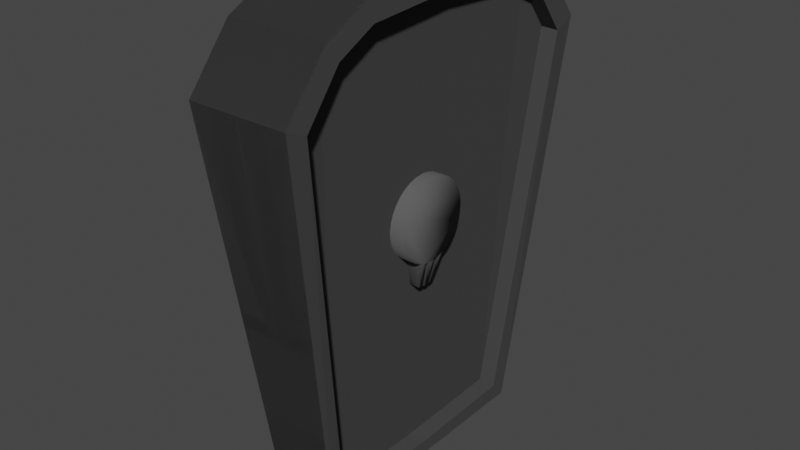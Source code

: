 # Source: tombstone.blend  (saved by Blender 2.83.19; exported with 4.5.12 LTS)
import bpy
from mathutils import Matrix  # noqa: F401  (used for matrix-valued properties, if any)

bpy.ops.wm.read_factory_settings(use_empty=True)
scene = bpy.context.scene
scene.name = 'Scene'

# ---- collections
col_collection = bpy.data.collections.new('Collection'); scene.collection.children.link(col_collection)

# ---- materials (node trees are filled in below, after node groups)
mat_material = bpy.data.materials.new('Material')
mat_material.alpha_threshold = 0.0
mat_material.use_transparent_shadow = False
mat_material.diffuse_color = (0.06372, 0.06372, 0.06372, 1.0)
mat_material.line_color = (0.0, 0.0, 0.0, 1.0)
mat_material_001 = bpy.data.materials.new('Material.001')
mat_material_001.use_transparent_shadow = False
mat_material_001.diffuse_color = (0.09462, 0.09462, 0.09462, 1.0)

# ---- material node trees
mat_material.use_nodes = True; mat_material.node_tree.nodes.clear()
_N = mat_material.node_tree.nodes; _L = mat_material.node_tree.links
n0 = _N.new('ShaderNodeOutputMaterial'); n0.name = 'Material Output'; n0.location = (300, 300)
n1 = _N.new('ShaderNodeBsdfPrincipled'); n1.name = 'Principled BSDF'; n1.location = (10, 300)
n1.distribution = 'GGX'
n1.subsurface_method = 'BURLEY'
n1.inputs[0].default_value = (0.06301, 0.06301, 0.06301, 1.0)
n1.inputs[2].default_value = 1.0
n1.inputs[3].default_value = 1.45
n1.inputs[13].default_value = 0.0
n1.inputs[27].default_value = (0.0, 0.0, 0.0, 1.0)
n1.inputs[28].default_value = 1.0
_L.new(n1.outputs[0], n0.inputs[0])
n0.is_active_output = True
mat_material_001.use_nodes = True; mat_material_001.node_tree.nodes.clear()
_N = mat_material_001.node_tree.nodes; _L = mat_material_001.node_tree.links
n0 = _N.new('ShaderNodeBsdfPrincipled'); n0.name = 'Principled BSDF'; n0.location = (10, 300)
n0.distribution = 'GGX'
n0.subsurface_method = 'BURLEY'
n0.inputs[0].default_value = (0.09531, 0.09531, 0.09531, 1.0)
n0.inputs[2].default_value = 1.0
n0.inputs[3].default_value = 1.45
n0.inputs[13].default_value = 0.2
n0.inputs[27].default_value = (0.0, 0.0, 0.0, 1.0)
n0.inputs[28].default_value = 1.0
n1 = _N.new('ShaderNodeOutputMaterial'); n1.name = 'Material Output'; n1.location = (300, 300)
_L.new(n0.outputs[0], n1.inputs[0])
n1.is_active_output = True

# ---- world
world_world = bpy.data.worlds.new('World'); scene.world = world_world
world_world.use_nodes = True; world_world.node_tree.nodes.clear()
_N = world_world.node_tree.nodes; _L = world_world.node_tree.links
n0 = _N.new('ShaderNodeOutputWorld'); n0.name = 'World Output'; n0.location = (300, 300)
n1 = _N.new('ShaderNodeBackground'); n1.name = 'Background'; n1.location = (10, 300)
n1.inputs[0].default_value = (0.05088, 0.05088, 0.05088, 1.0)
_L.new(n1.outputs[0], n0.inputs[0])
n0.is_active_output = True
world_world.color = (0.05088, 0.05088, 0.05088)
world_world.use_sun_shadow = False
world_world.sun_shadow_jitter_overblur = 0.0

# ---- meshes
me_cube = bpy.data.meshes.new('Cube')
me_cube.from_pydata([(0.2443, -0.8879, 1.934), (0.1519, -0.6234, 0.008171), (-0.2425, -0.8879, 1.934), (-0.1501, -0.6234, 0.008171), (-0.2425, 0.0, 2.316), (-0.2425, -0.677, 2.194), (-0.2425, -0.453, 2.308), (0.2443, 0.0, 2.316), (0.2443, -0.677, 2.194), (0.2443, -0.453, 2.308), (-0.1501, 0.0, 0.008171), (0.1519, 0.0, 0.008171), (-0.1501, 0.0, 0.0749), (-0.1501, -0.5522, 0.08825), (-0.2425, -0.7855, 1.89), (-0.2425, -0.6148, 2.109), (-0.2425, -0.4307, 2.202), (-0.2425, 0.0, 2.231), (-0.06615, 0.0, 0.07856), (-0.06615, -0.5531, 0.09191), (-0.1585, -0.7864, 1.893), (-0.1585, -0.6157, 2.113), (-0.1585, -0.4316, 2.205), (-0.1585, 0.0, 2.235)], [], [(1, 0, 2, 3), (10, 11, 1, 3), (2, 0, 8, 5), (5, 8, 9, 6), (4, 6, 9, 7), (4, 17, 16, 6), (16, 15, 5, 6), (15, 14, 2, 5), (14, 13, 3, 2), (13, 12, 10, 3), (13, 14, 20, 19), (22, 23, 18, 19, 20, 21), (15, 16, 22, 21), (12, 13, 19, 18), (14, 15, 21, 20), (16, 17, 23, 22)])
_uv = me_cube.uv_layers.new(name='UVMap')
_uv.uv.foreach_set('vector', [0.375, 0.75, 0.625, 0.75, 0.625, 1.0, 0.375, 1.0, 0.125, 0.625, 0.375, 0.625, 0.375, 0.75, 0.125, 0.75, 0.625, 1.0, 0.625, 0.75, 0.0, 0.0, 0.0, 0.0, 0.0, 0.0, 0.0, 0.0, 0.0, 0.0, 0.0, 0.0, 0.0, 0.0, 0.0, 0.0, 0.0, 0.0, 0.0, 0.0, 0.0, 0.0, 0.0, 0.0, 0.0, 0.0, 0.0, 0.0, 0.0, 0.0, 0.0, 0.0, 0.0, 0.0, 0.0, 0.0, 0.0, 0.0, 0.0, 0.0, 0.625, 1.0, 0.0, 0.0, 0.0, 0.0, 0.0, 0.0, 0.375, 1.0, 0.625, 1.0, 0.0, 0.0, 0.0, 0.0, 0.125, 0.625, 0.375, 1.0, 0.0, 0.0, 0.0, 0.0, 0.0, 0.0, 0.0, 0.0, 0.0, 0.0, 0.0, 0.0, 0.0, 0.0, 0.0, 0.0, 0.0, 0.0, 0.0, 0.0, 0.0, 0.0, 0.0, 0.0, 0.0, 0.0, 0.0, 0.0, 0.0, 0.0, 0.0, 0.0, 0.0, 0.0, 0.0, 0.0, 0.0, 0.0, 0.0, 0.0, 0.0, 0.0, 0.0, 0.0, 0.0, 0.0, 0.0, 0.0, 0.0, 0.0, 0.0, 0.0])
me_cube.materials.append(mat_material)
me_cube.use_remesh_preserve_volume = False
me_cube.use_remesh_preserve_attributes = False
me_cube.use_mirror_vertex_groups = False
me_cube.update()
me_circle = bpy.data.meshes.new('Circle')
me_circle.from_pydata([(-0.06075, -6.268, -4.092), (-0.1742, -6.28, -4.092), (-0.2832, -6.313, -4.092), (-0.3837, -6.366, -4.092), (-0.4718, -6.439, -4.092), (-0.5441, -6.527, -4.092), (-0.5978, -6.627, -4.092), (-0.6309, -6.736, -4.092), (-0.6421, -6.85, -4.092), (-0.6309, -6.963, -4.092), (-0.5978, -7.072, -4.092), (-0.5441, -7.173, -4.092), (-0.4718, -7.261, -4.092), (-0.3837, -7.333, -4.092), (-0.2832, -7.387, -4.092), (-0.1742, -7.42, -4.092), (-0.06075, -7.431, -4.092), (0.05266, -7.42, -4.092), (0.1617, -7.387, -4.092), (0.2622, -7.333, -4.092), (0.3503, -7.261, -4.092), (0.4226, -7.173, -4.092), (0.4763, -7.072, -4.092), (0.5094, -6.963, -4.092), (0.5206, -6.85, -4.092), (0.5094, -6.736, -4.092), (0.4763, -6.627, -4.092), (0.4226, -6.527, -4.092), (0.3503, -6.439, -4.092), (0.2622, -6.366, -4.092), (0.1617, -6.313, -4.092), (0.05265, -6.28, -4.092), (-0.05694, -6.268, -3.068), (-0.1703, -6.28, -3.068), (-0.2794, -6.313, -3.068), (-0.3799, -6.366, -3.068), (-0.468, -6.439, -3.068), (-0.5403, -6.527, -3.068), (-0.594, -6.627, -3.068), (-0.6271, -6.736, -3.068), (-0.6383, -6.85, -3.068), (-0.6271, -6.963, -3.068), (-0.594, -7.072, -3.068), (-0.5403, -7.173, -3.068), (-0.468, -7.261, -3.068), (-0.3799, -7.333, -3.068), (-0.2794, -7.387, -3.068), (-0.1703, -7.42, -3.068), (-0.05694, -7.431, -3.068), (0.05647, -7.42, -3.068), (0.1655, -7.387, -3.068), (0.266, -7.333, -3.068), (0.3541, -7.261, -3.068), (0.4264, -7.173, -3.068), (0.4801, -7.072, -3.068), (0.5132, -6.963, -3.068), (0.5244, -6.85, -3.068), (0.5132, -6.736, -3.068), (0.4801, -6.627, -3.068), (0.4264, -6.527, -3.068), (0.3541, -6.439, -3.068), (0.266, -6.366, -3.068), (0.1655, -6.313, -3.068), (0.05647, -6.28, -3.068), (-0.1175, -6.274, -4.092), (-0.2287, -6.296, -4.092), (-0.3335, -6.339, -4.092), (-0.4278, -6.402, -4.092), (-0.508, -6.483, -4.092), (-0.571, -6.577, -4.092), (-0.6144, -6.682, -4.092), (-0.6365, -6.793, -4.092), (-0.6365, -6.906, -4.092), (-0.6144, -7.018, -4.092), (-0.571, -7.122, -4.092), (-0.508, -7.217, -4.092), (-0.4278, -7.297, -4.092), (-0.3335, -7.36, -4.092), (-0.2287, -7.403, -4.092), (-0.1175, -7.425, -4.092), (-0.004048, -7.425, -4.092), (0.1072, -7.403, -4.092), (0.212, -7.36, -4.092), (0.3063, -7.297, -4.092), (0.3864, -7.217, -4.092), (0.4495, -7.122, -4.092), (0.4929, -7.018, -4.092), (0.515, -6.906, -4.092), (0.515, -6.793, -4.092), (0.4929, -6.682, -4.092), (0.4495, -6.577, -4.092), (0.3864, -6.483, -4.092), (0.3063, -6.402, -4.092), (0.212, -6.339, -4.092), (0.1072, -6.296, -4.092), (-0.004049, -6.274, -4.092), (-0.1136, -6.274, -3.068), (-0.2249, -6.296, -3.068), (-0.3297, -6.339, -3.068), (-0.4239, -6.402, -3.068), (-0.5041, -6.483, -3.068), (-0.5671, -6.577, -3.068), (-0.6105, -6.682, -3.068), (-0.6327, -6.793, -3.068), (-0.6327, -6.906, -3.068), (-0.6105, -7.018, -3.068), (-0.5671, -7.122, -3.068), (-0.5041, -7.217, -3.068), (-0.4239, -7.297, -3.068), (-0.3297, -7.36, -3.068), (-0.2249, -7.403, -3.068), (-0.1136, -7.425, -3.068), (-0.0002363, -7.425, -3.068), (0.111, -7.403, -3.068), (0.2158, -7.36, -3.068), (0.3101, -7.297, -3.068), (0.3903, -7.217, -3.068), (0.4533, -7.122, -3.068), (0.4967, -7.018, -3.068), (0.5188, -6.906, -3.068), (0.5188, -6.793, -3.068), (0.4967, -6.682, -3.068), (0.4533, -6.577, -3.068), (0.3903, -6.483, -3.068), (0.3101, -6.402, -3.068), (0.2158, -6.339, -3.068), (0.111, -6.296, -3.068), (-0.0002369, -6.274, -3.068), (0.05456, -7.42, -3.58), (0.1636, -7.387, -3.58), (-0.4699, -6.439, -3.58), (-0.5422, -6.527, -3.58), (0.05456, -6.28, -3.58), (-0.05885, -6.268, -3.58), (0.2641, -7.333, -3.58), (-0.5959, -6.627, -3.58), (0.3522, -7.261, -3.58), (-0.629, -6.736, -3.58), (0.4245, -7.173, -3.58), (-0.6402, -6.85, -3.58), (0.4782, -7.072, -3.58), (-0.629, -6.963, -3.58), (0.5113, -6.963, -3.58), (-0.5959, -7.072, -3.58), (0.5225, -6.85, -3.58), (-0.5422, -7.173, -3.58), (0.5113, -6.736, -3.58), (-0.4699, -7.261, -3.58), (0.4782, -6.627, -3.58), (-0.3818, -7.333, -3.58), (0.4245, -6.527, -3.58), (-0.2813, -7.387, -3.58), (-0.1723, -6.28, -3.58), (0.3522, -6.439, -3.58), (-0.1723, -7.42, -3.58), (-0.2813, -6.313, -3.58), (0.2641, -6.366, -3.58), (-0.05885, -7.431, -3.58), (-0.3818, -6.366, -3.58), (0.1636, -6.313, -3.58), (0.1091, -6.296, -3.58), (-0.4259, -6.402, -3.58), (-0.002142, -7.425, -3.58), (0.2139, -6.339, -3.58), (-0.3316, -6.339, -3.58), (-0.1156, -7.425, -3.58), (0.3082, -6.402, -3.58), (-0.2268, -6.296, -3.58), (-0.2268, -7.403, -3.58), (0.3884, -6.483, -3.58), (-0.1156, -6.274, -3.58), (-0.3316, -7.36, -3.58), (0.4514, -6.577, -3.58), (-0.4259, -7.297, -3.58), (0.4948, -6.682, -3.58), (-0.506, -7.217, -3.58), (0.5169, -6.793, -3.58), (-0.5691, -7.122, -3.58), (0.5169, -6.906, -3.58), (-0.6125, -7.018, -3.58), (0.4948, -7.018, -3.58), (-0.6346, -6.906, -3.58), (0.4514, -7.122, -3.58), (-0.6346, -6.793, -3.58), (0.3884, -7.217, -3.58), (-0.6125, -6.682, -3.58), (0.3082, -7.297, -3.58), (-0.5691, -6.577, -3.58), (0.2139, -7.36, -3.58), (-0.002143, -6.274, -3.58), (-0.506, -6.483, -3.58), (0.1091, -7.403, -3.58), (-1.009, -6.742, -3.998), (-0.9981, -6.707, -3.998), (-1.023, -6.886, -3.998), (-1.026, -6.85, -3.998), (-1.009, -6.957, -3.998), (-1.019, -6.922, -3.998), (-0.9969, -6.707, -3.67), (-1.018, -6.777, -3.67), (-1.019, -6.777, -3.998), (-1.025, -6.85, -3.67), (-1.018, -6.922, -3.67), (-0.9969, -6.992, -3.67), (-0.9981, -6.992, -3.998), (-1.023, -6.813, -3.998), (-1.007, -6.957, -3.67), (-1.022, -6.886, -3.67), (-1.022, -6.813, -3.67), (-1.007, -6.742, -3.67), (-1.011, -6.717, -3.121), (-0.9982, -6.674, -3.121), (-1.029, -6.894, -3.121), (-1.033, -6.85, -3.121), (-1.011, -6.982, -3.121), (-1.024, -6.939, -3.121), (-1.024, -6.76, -3.121), (-1.029, -6.805, -3.121), (-0.9982, -7.025, -3.121), (-0.9997, -6.674, -3.524), (-1.026, -6.76, -3.524), (-1.035, -6.85, -3.524), (-1.026, -6.939, -3.524), (-0.9997, -7.025, -3.524), (-1.013, -6.982, -3.524), (-1.03, -6.894, -3.524), (-1.03, -6.805, -3.524), (-1.013, -6.717, -3.524)], [], [(191, 113, 49, 128), (190, 100, 36, 130), (189, 127, 63, 132), (188, 114, 50, 129), (187, 101, 37, 131), (186, 115, 51, 134), (104, 212, 225, 181), (184, 116, 52, 136), (183, 103, 39, 137), (182, 117, 53, 138), (103, 217, 213, 40), (180, 118, 54, 140), (38, 211, 210, 102), (178, 119, 55, 142), (177, 106, 42, 143), (176, 120, 56, 144), (175, 107, 43, 145), (174, 121, 57, 146), (173, 108, 44, 147), (172, 122, 58, 148), (171, 109, 45, 149), (170, 96, 32, 133), (169, 123, 59, 150), (168, 110, 46, 151), (167, 97, 33, 152), (166, 124, 60, 153), (165, 111, 47, 154), (164, 98, 34, 155), (163, 125, 61, 156), (162, 112, 48, 157), (161, 99, 35, 158), (160, 126, 62, 159), (33, 97, 34, 98, 35, 99, 36, 100, 37, 101, 38, 102, 39, 103, 40, 104, 41, 105, 42, 106, 43, 107, 44, 108, 45, 109, 46, 110, 47, 111, 48, 112, 49, 113, 50, 114, 51, 115, 52, 116, 53, 117, 54, 118, 55, 119, 56, 120, 57, 121, 58, 122, 59, 123, 60, 124, 61, 125, 62, 126, 63, 127, 32, 96), (1, 64, 0, 95, 31, 94, 30, 93, 29, 92, 28, 91, 27, 90, 26, 89, 25, 88, 24, 87, 23, 86, 22, 85, 21, 84, 20, 83, 19, 82, 18, 81, 17, 80, 16, 79, 15, 78, 14, 77, 13, 76, 12, 75, 11, 74, 10, 73, 9, 72, 8, 71, 7, 70, 6, 69, 5, 68, 4, 67, 3, 66, 2, 65), (132, 63, 126, 160), (31, 132, 160, 94), (94, 160, 159, 30), (130, 36, 99, 161), (4, 130, 161, 67), (67, 161, 158, 3), (128, 49, 112, 162), (17, 128, 162, 80), (80, 162, 157, 16), (159, 62, 125, 163), (30, 159, 163, 93), (93, 163, 156, 29), (158, 35, 98, 164), (3, 158, 164, 66), (66, 164, 155, 2), (157, 48, 111, 165), (16, 157, 165, 79), (79, 165, 154, 15), (156, 61, 124, 166), (29, 156, 166, 92), (92, 166, 153, 28), (155, 34, 97, 167), (2, 155, 167, 65), (65, 167, 152, 1), (154, 47, 110, 168), (15, 154, 168, 78), (78, 168, 151, 14), (153, 60, 123, 169), (28, 153, 169, 91), (91, 169, 150, 27), (152, 33, 96, 170), (1, 152, 170, 64), (64, 170, 133, 0), (151, 46, 109, 171), (14, 151, 171, 77), (77, 171, 149, 13), (150, 59, 122, 172), (27, 150, 172, 90), (90, 172, 148, 26), (149, 45, 108, 173), (13, 149, 173, 76), (76, 173, 147, 12), (148, 58, 121, 174), (26, 148, 174, 89), (89, 174, 146, 25), (147, 44, 107, 175), (12, 147, 175, 75), (75, 175, 145, 11), (146, 57, 120, 176), (25, 146, 176, 88), (88, 176, 144, 24), (145, 43, 106, 177), (11, 145, 177, 74), (74, 177, 143, 10), (144, 56, 119, 178), (24, 144, 178, 87), (87, 178, 142, 23), (102, 210, 216, 39), (73, 196, 197, 9), (10, 204, 196, 73), (142, 55, 118, 180), (23, 142, 180, 86), (86, 180, 140, 22), (141, 41, 104, 181), (9, 141, 181, 72), (72, 194, 195, 8), (140, 54, 117, 182), (22, 140, 182, 85), (85, 182, 138, 21), (185, 227, 219, 135), (8, 195, 205, 71), (71, 183, 137, 7), (138, 53, 116, 184), (21, 138, 184, 84), (84, 184, 136, 20), (39, 216, 220, 137), (137, 199, 200, 7), (135, 198, 209, 185), (136, 52, 115, 186), (20, 136, 186, 83), (83, 186, 134, 19), (135, 38, 101, 187), (6, 135, 187, 69), (69, 187, 131, 5), (134, 51, 114, 188), (19, 134, 188, 82), (82, 188, 129, 18), (133, 32, 127, 189), (0, 133, 189, 95), (95, 189, 132, 31), (131, 37, 100, 190), (5, 131, 190, 68), (68, 190, 130, 4), (129, 50, 113, 191), (18, 129, 191, 81), (81, 191, 128, 17), (204, 203, 206, 196), (196, 206, 202, 197), (194, 207, 201, 195), (195, 201, 208, 205), (200, 199, 209, 192), (192, 209, 198, 193), (9, 197, 202, 141), (181, 207, 194, 72), (179, 206, 203, 143), (71, 205, 208, 183), (6, 193, 198, 135), (141, 202, 206, 179), (183, 208, 201, 139), (143, 203, 204, 10), (139, 201, 207, 181), (185, 209, 199, 137), (7, 200, 192, 70), (70, 192, 193, 6), (227, 210, 211, 219), (225, 212, 213, 221), (224, 214, 215, 222), (223, 218, 214, 224), (221, 213, 217, 226), (220, 216, 210, 227), (183, 226, 217, 103), (141, 222, 215, 41), (40, 213, 212, 104), (143, 223, 224, 179), (105, 214, 218, 42), (41, 215, 214, 105), (135, 219, 211, 38), (179, 224, 222, 141), (139, 221, 226, 183), (42, 218, 223, 143), (181, 225, 221, 139), (137, 220, 227, 185)])
me_circle.polygons.foreach_set('use_smooth', [True] * 166)
_uv = me_circle.uv_layers.new(name='UVMap')
_uv.uv.foreach_set('vector', [0.0, 0.0, 0.0, 0.0, 0.0, 0.0, 0.0, 0.0, 0.0, 0.0, 0.0, 0.0, 0.0, 0.0, 0.0, 0.0, 0.0, 0.0, 0.0, 0.0, 0.0, 0.0, 0.0, 0.0, 0.0, 0.0, 0.0, 0.0, 0.0, 0.0, 0.0, 0.0, 0.0, 0.0, 0.0, 0.0, 0.0, 0.0, 0.0, 0.0, 0.0, 0.0, 0.0, 0.0, 0.0, 0.0, 0.0, 0.0, 0.0, 0.0, 0.0, 0.0, 0.0, 0.0, 0.0, 0.0, 0.0, 0.0, 0.0, 0.0, 0.0, 0.0, 0.0, 0.0, 0.0, 0.0, 0.0, 0.0, 0.0, 0.0, 0.0, 0.0, 0.0, 0.0, 0.0, 0.0, 0.0, 0.0, 0.0, 0.0, 0.0, 0.0, 0.0, 0.0, 0.0, 0.0, 0.0, 0.0, 0.0, 0.0, 0.0, 0.0, 0.0, 0.0, 0.0, 0.0, 0.0, 0.0, 0.0, 0.0, 0.0, 0.0, 0.0, 0.0, 0.0, 0.0, 0.0, 0.0, 0.0, 0.0, 0.0, 0.0, 0.0, 0.0, 0.0, 0.0, 0.0, 0.0, 0.0, 0.0, 0.0, 0.0, 0.0, 0.0, 0.0, 0.0, 0.0, 0.0, 0.0, 0.0, 0.0, 0.0, 0.0, 0.0, 0.0, 0.0, 0.0, 0.0, 0.0, 0.0, 0.0, 0.0, 0.0, 0.0, 0.0, 0.0, 0.0, 0.0, 0.0, 0.0, 0.0, 0.0, 0.0, 0.0, 0.0, 0.0, 0.0, 0.0, 0.0, 0.0, 0.0, 0.0, 0.0, 0.0, 0.0, 0.0, 0.0, 0.0, 0.0, 0.0, 0.0, 0.0, 0.0, 0.0, 0.0, 0.0, 0.0, 0.0, 0.0, 0.0, 0.0, 0.0, 0.0, 0.0, 0.0, 0.0, 0.0, 0.0, 0.0, 0.0, 0.0, 0.0, 0.0, 0.0, 0.0, 0.0, 0.0, 0.0, 0.0, 0.0, 0.0, 0.0, 0.0, 0.0, 0.0, 0.0, 0.0, 0.0, 0.0, 0.0, 0.0, 0.0, 0.0, 0.0, 0.0, 0.0, 0.0, 0.0, 0.0, 0.0, 0.0, 0.0, 0.0, 0.0, 0.0, 0.0, 0.0, 0.0, 0.0, 0.0, 0.0, 0.0, 0.0, 0.0, 0.0, 0.0, 0.0, 0.0, 0.0, 0.0, 0.0, 0.0, 0.0, 0.0, 0.0, 0.0, 0.0, 0.0, 0.0, 0.0, 0.0, 0.0, 0.0, 0.0, 0.0, 0.0, 0.0, 0.0, 0.0, 0.0, 0.0, 0.0, 0.0, 0.0, 0.0, 0.0, 0.0, 0.0, 0.0, 0.0, 0.0, 0.0, 0.0, 0.0, 0.0, 0.0, 0.0, 0.0, 0.0, 0.0, 0.0, 0.0, 0.0, 0.0, 0.0, 0.0, 0.0, 0.0, 0.0, 0.0, 0.0, 0.0, 0.0, 0.0, 0.0, 0.0, 0.0, 0.0, 0.0, 0.0, 0.0, 0.0, 0.0, 0.0, 0.0, 0.0, 0.0, 0.0, 0.0, 0.0, 0.0, 0.0, 0.0, 0.0, 0.0, 0.0, 0.0, 0.0, 0.0, 0.0, 0.0, 0.0, 0.0, 0.0, 0.0, 0.0, 0.0, 0.0, 0.0, 0.0, 0.0, 0.0, 0.0, 0.0, 0.0, 0.0, 0.0, 0.0, 0.0, 0.0, 0.0, 0.0, 0.0, 0.0, 0.0, 0.0, 0.0, 0.0, 0.0, 0.0, 0.0, 0.0, 0.0, 0.0, 0.0, 0.0, 0.0, 0.0, 0.0, 0.0, 0.0, 0.0, 0.0, 0.0, 0.0, 0.0, 0.0, 0.0, 0.0, 0.0, 0.0, 0.0, 0.0, 0.0, 0.0, 0.0, 0.0, 0.0, 0.0, 0.0, 0.0, 0.0, 0.0, 0.0, 0.0, 0.0, 0.0, 0.0, 0.0, 0.0, 0.0, 0.0, 0.0, 0.0, 0.0, 0.0, 0.0, 0.0, 0.0, 0.0, 0.0, 0.0, 0.0, 0.0, 0.0, 0.0, 0.0, 0.0, 0.0, 0.0, 0.0, 0.0, 0.0, 0.0, 0.0, 0.0, 0.0, 0.0, 0.0, 0.0, 0.0, 0.0, 0.0, 0.0, 0.0, 0.0, 0.0, 0.0, 0.0, 0.0, 0.0, 0.0, 0.0, 0.0, 0.0, 0.0, 0.0, 0.0, 0.0, 0.0, 0.0, 0.0, 0.0, 0.0, 0.0, 0.0, 0.0, 0.0, 0.0, 0.0, 0.0, 0.0, 0.0, 0.0, 0.0, 0.0, 0.0, 0.0, 0.0, 0.0, 0.0, 0.0, 0.0, 0.0, 0.0, 0.0, 0.0, 0.0, 0.0, 0.0, 0.0, 0.0, 0.0, 0.0, 0.0, 0.0, 0.0, 0.0, 0.0, 0.0, 0.0, 0.0, 0.0, 0.0, 0.0, 0.0, 0.0, 0.0, 0.0, 0.0, 0.0, 0.0, 0.0, 0.0, 0.0, 0.0, 0.0, 0.0, 0.0, 0.0, 0.0, 0.0, 0.0, 0.0, 0.0, 0.0, 0.0, 0.0, 0.0, 0.0, 0.0, 0.0, 0.0, 0.0, 0.0, 0.0, 0.0, 0.0, 0.0, 0.0, 0.0, 0.0, 0.0, 0.0, 0.0, 0.0, 0.0, 0.0, 0.0, 0.0, 0.0, 0.0, 0.0, 0.0, 0.0, 0.0, 0.0, 0.0, 0.0, 0.0, 0.0, 0.0, 0.0, 0.0, 0.0, 0.0, 0.0, 0.0, 0.0, 0.0, 0.0, 0.0, 0.0, 0.0, 0.0, 0.0, 0.0, 0.0, 0.0, 0.0, 0.0, 0.0, 0.0, 0.0, 0.0, 0.0, 0.0, 0.0, 0.0, 0.0, 0.0, 0.0, 0.0, 0.0, 0.0, 0.0, 0.0, 0.0, 0.0, 0.0, 0.0, 0.0, 0.0, 0.0, 0.0, 0.0, 0.0, 0.0, 0.0, 0.0, 0.0, 0.0, 0.0, 0.0, 0.0, 0.0, 0.0, 0.0, 0.0, 0.0, 0.0, 0.0, 0.0, 0.0, 0.0, 0.0, 0.0, 0.0, 0.0, 0.0, 0.0, 0.0, 0.0, 0.0, 0.0, 0.0, 0.0, 0.0, 0.0, 0.0, 0.0, 0.0, 0.0, 0.0, 0.0, 0.0, 0.0, 0.0, 0.0, 0.0, 0.0, 0.0, 0.0, 0.0, 0.0, 0.0, 0.0, 0.0, 0.0, 0.0, 0.0, 0.0, 0.0, 0.0, 0.0, 0.0, 0.0, 0.0, 0.0, 0.0, 0.0, 0.0, 0.0, 0.0, 0.0, 0.0, 0.0, 0.0, 0.0, 0.0, 0.0, 0.0, 0.0, 0.0, 0.0, 0.0, 0.0, 0.0, 0.0, 0.0, 0.0, 0.0, 0.0, 0.0, 0.0, 0.0, 0.0, 0.0, 0.0, 0.0, 0.0, 0.0, 0.0, 0.0, 0.0, 0.0, 0.0, 0.0, 0.0, 0.0, 0.0, 0.0, 0.0, 0.0, 0.0, 0.0, 0.0, 0.0, 0.0, 0.0, 0.0, 0.0, 0.0, 0.0, 0.0, 0.0, 0.0, 0.0, 0.0, 0.0, 0.0, 0.0, 0.0, 0.0, 0.0, 0.0, 0.0, 0.0, 0.0, 0.0, 0.0, 0.0, 0.0, 0.0, 0.0, 0.0, 0.0, 0.0, 0.0, 0.0, 0.0, 0.0, 0.0, 0.0, 0.0, 0.0, 0.0, 0.0, 0.0, 0.0, 0.0, 0.0, 0.0, 0.0, 0.0, 0.0, 0.0, 0.0, 0.0, 0.0, 0.0, 0.0, 0.0, 0.0, 0.0, 0.0, 0.0, 0.0, 0.0, 0.0, 0.0, 0.0, 0.0, 0.0, 0.0, 0.0, 0.0, 0.0, 0.0, 0.0, 0.0, 0.0, 0.0, 0.0, 0.0, 0.0, 0.0, 0.0, 0.0, 0.0, 0.0, 0.0, 0.0, 0.0, 0.0, 0.0, 0.0, 0.0, 0.0, 0.0, 0.0, 0.0, 0.0, 0.0, 0.0, 0.0, 0.0, 0.0, 0.0, 0.0, 0.0, 0.0, 0.0, 0.0, 0.0, 0.0, 0.0, 0.0, 0.0, 0.0, 0.0, 0.0, 0.0, 0.0, 0.0, 0.0, 0.0, 0.0, 0.0, 0.0, 0.0, 0.0, 0.0, 0.0, 0.0, 0.0, 0.0, 0.0, 0.0, 0.0, 0.0, 0.0, 0.0, 0.0, 0.0, 0.0, 0.0, 0.0, 0.0, 0.0, 0.0, 0.0, 0.0, 0.0, 0.0, 0.0, 0.0, 0.0, 0.0, 0.0, 0.0, 0.0, 0.0, 0.0, 0.0, 0.0, 0.0, 0.0, 0.0, 0.0, 0.0, 0.0, 0.0, 0.0, 0.0, 0.0, 0.0, 0.0, 0.0, 0.0, 0.0, 0.0, 0.0, 0.0, 0.0, 0.0, 0.0, 0.0, 0.0, 0.0, 0.0, 0.0, 0.0, 0.0, 0.0, 0.0, 0.0, 0.0, 0.0, 0.0, 0.0, 0.0, 0.0, 0.0, 0.0, 0.0, 0.0, 0.0, 0.0, 0.0, 0.0, 0.0, 0.0, 0.0, 0.0, 0.0, 0.0, 0.0, 0.0, 0.0, 0.0, 0.0, 0.0, 0.0, 0.0, 0.0, 0.0, 0.0, 0.0, 0.0, 0.0, 0.0, 0.0, 0.0, 0.0, 0.0, 0.0, 0.0, 0.0, 0.0, 0.0, 0.0, 0.0, 0.0, 0.0, 0.0, 0.0, 0.0, 0.0, 0.0, 0.0, 0.0, 0.0, 0.0, 0.0, 0.0, 0.0, 0.0, 0.0, 0.0, 0.0, 0.0, 0.0, 0.0, 0.0, 0.0, 0.0, 0.0, 0.0, 0.0, 0.0, 0.0, 0.0, 0.0, 0.0, 0.0, 0.0, 0.0, 0.0, 0.0, 0.0, 0.0, 0.0, 0.0, 0.0, 0.0, 0.0, 0.0, 0.0, 0.0, 0.0, 0.0, 0.0, 0.0, 0.0, 0.0, 0.0, 0.0, 0.0, 0.0, 0.0, 0.0, 0.0, 0.0, 0.0, 0.0, 0.0, 0.0, 0.0, 0.0, 0.0, 0.0, 0.0, 0.0, 0.0, 0.0, 0.0, 0.0, 0.0, 0.0, 0.0, 0.0, 0.0, 0.0, 0.0, 0.0, 0.0, 0.0, 0.0, 0.0, 0.0, 0.0, 0.0, 0.0, 0.0, 0.0, 0.0, 0.0, 0.0, 0.0, 0.0, 0.0, 0.0, 0.0, 0.0, 0.0, 0.0, 0.0, 0.0, 0.0, 0.0, 0.0, 0.0, 0.0, 0.0, 0.0, 0.0, 0.0, 0.0, 0.0, 0.0, 0.0, 0.0, 0.0, 0.0, 0.0, 0.0, 0.0, 0.0, 0.0, 0.0, 0.0, 0.0, 0.0, 0.0, 0.0, 0.0, 0.0, 0.0, 0.0, 0.0, 0.0, 0.0, 0.0, 0.0, 0.0, 0.0, 0.0, 0.0, 0.0, 0.0, 0.0, 0.0, 0.0, 0.0, 0.0, 0.0, 0.0, 0.0, 0.0, 0.0, 0.0, 0.0, 0.0, 0.0, 0.0, 0.0, 0.0, 0.0, 0.0, 0.0, 0.0, 0.0, 0.0, 0.0, 0.0, 0.0, 0.0, 0.0, 0.0, 0.0, 0.0, 0.0, 0.0, 0.0, 0.0, 0.0, 0.0, 0.0, 0.0, 0.0, 0.0, 0.0, 0.0, 0.0, 0.0, 0.0, 0.0, 0.0, 0.0, 0.0, 0.0, 0.0, 0.0, 0.0, 0.0, 0.0, 0.0, 0.0, 0.0, 0.0, 0.0, 0.0, 0.0, 0.0, 0.0, 0.0, 0.0, 0.0, 0.0, 0.0, 0.0, 0.0, 0.0, 0.0, 0.0, 0.0, 0.0, 0.0, 0.0, 0.0, 0.0, 0.0, 0.0, 0.0, 0.0, 0.0, 0.0, 0.0, 0.0, 0.0, 0.0, 0.0, 0.0, 0.0, 0.0, 0.0, 0.0, 0.0, 0.0, 0.0, 0.0, 0.0, 0.0, 0.0, 0.0, 0.0, 0.0, 0.0, 0.0, 0.0, 0.0, 0.0, 0.0, 0.0, 0.0, 0.0, 0.0, 0.0, 0.0, 0.0, 0.0, 0.0, 0.0, 0.0, 0.0, 0.0, 0.0, 0.0, 0.0, 0.0, 0.0, 0.0, 0.0, 0.0, 0.0, 0.0, 0.0, 0.0, 0.0, 0.0, 0.0, 0.0, 0.0, 0.0, 0.0, 0.0, 0.0, 0.0, 0.0, 0.0, 0.0, 0.0, 0.0, 0.0, 0.0, 0.0, 0.0, 0.0, 0.0, 0.0, 0.0, 0.0, 0.0, 0.0, 0.0, 0.0, 0.0, 0.0, 0.0, 0.0, 0.0, 0.0, 0.0, 0.0, 0.0, 0.0, 0.0, 0.0, 0.0, 0.0, 0.0, 0.0, 0.0, 0.0, 0.0, 0.0, 0.0, 0.0, 0.0, 0.0, 0.0, 0.0, 0.0, 0.0, 0.0, 0.0, 0.0, 0.0, 0.0, 0.0, 0.0, 0.0, 0.0, 0.0, 0.0, 0.0, 0.0, 0.0, 0.0, 0.0, 0.0, 0.0, 0.0, 0.0, 0.0, 0.0, 0.0, 0.0, 0.0, 0.0, 0.0, 0.0, 0.0, 0.0, 0.0, 0.0, 0.0, 0.0, 0.0, 0.0, 0.0, 0.0, 0.0, 0.0, 0.0, 0.0, 0.0, 0.0, 0.0, 0.0, 0.0, 0.0, 0.0, 0.0, 0.0, 0.0, 0.0, 0.0, 0.0, 0.0, 0.0, 0.0, 0.0, 0.0, 0.0, 0.0, 0.0, 0.0, 0.0, 0.0, 0.0, 0.0, 0.0, 0.0, 0.0, 0.0, 0.0, 0.0, 0.0, 0.0, 0.0, 0.0, 0.0, 0.0, 0.0, 0.0, 0.0, 0.0, 0.0, 0.0, 0.0, 0.0, 0.0, 0.0, 0.0, 0.0, 0.0, 0.0, 0.0, 0.0, 0.0, 0.0, 0.0, 0.0, 0.0, 0.0, 0.0, 0.0, 0.0, 0.0, 0.0, 0.0, 0.0, 0.0, 0.0, 0.0, 0.0, 0.0, 0.0, 0.0, 0.0, 0.0, 0.0, 0.0, 0.0, 0.0, 0.0, 0.0, 0.0, 0.0, 0.0, 0.0, 0.0, 0.0, 0.0, 0.0, 0.0, 0.0, 0.0, 0.0, 0.0, 0.0, 0.0, 0.0, 0.0, 0.0, 0.0, 0.0, 0.0, 0.0, 0.0, 0.0, 0.0, 0.0, 0.0, 0.0, 0.0, 0.0, 0.0, 0.0, 0.0, 0.0, 0.0, 0.0, 0.0, 0.0, 0.0, 0.0, 0.0, 0.0, 0.0, 0.0, 0.0, 0.0, 0.0, 0.0, 0.0, 0.0, 0.0, 0.0, 0.0, 0.0, 0.0, 0.0, 0.0, 0.0, 0.0, 0.0, 0.0, 0.0, 0.0, 0.0, 0.0, 0.0, 0.0, 0.0, 0.0, 0.0, 0.0, 0.0, 0.0, 0.0, 0.0, 0.0, 0.0, 0.0, 0.0, 0.0, 0.0, 0.0, 0.0, 0.0, 0.0, 0.0, 0.0, 0.0, 0.0, 0.0, 0.0, 0.0, 0.0, 0.0, 0.0, 0.0, 0.0, 0.0, 0.0, 0.0, 0.0, 0.0, 0.0, 0.0, 0.0, 0.0, 0.0, 0.0, 0.0, 0.0, 0.0, 0.0, 0.0, 0.0, 0.0, 0.0, 0.0, 0.0, 0.0, 0.0, 0.0, 0.0, 0.0, 0.0, 0.0, 0.0, 0.0, 0.0, 0.0, 0.0, 0.0, 0.0, 0.0, 0.0, 0.0, 0.0, 0.0, 0.0, 0.0, 0.0, 0.0, 0.0, 0.0, 0.0, 0.0, 0.0, 0.0, 0.0, 0.0, 0.0, 0.0, 0.0, 0.0, 0.0, 0.0, 0.0, 0.0, 0.0, 0.0, 0.0, 0.0, 0.0, 0.0, 0.0, 0.0, 0.0, 0.0, 0.0, 0.0])
me_circle.materials.append(mat_material_001)
me_circle.use_remesh_fix_poles = True
me_circle.use_remesh_preserve_attributes = False
me_circle.use_mirror_vertex_groups = False
me_circle.update()

# ---- objects
ob_cube = bpy.data.objects.new('Cube', me_cube)
ob_circle = bpy.data.objects.new('Circle', me_circle)

# ---- transforms, parenting, visibility, modifiers, constraints
ob_cube.location = (0.0, 0.0, 0.0)
ob_cube.lock_rotations_4d = False
ob_cube.empty_display_type = 'ARROWS'
ob_cube.lineart.crease_threshold = 0.0
_m = ob_cube.modifiers.new('Mirror', 'MIRROR')
_m.use_axis = (True, True, False)
_m.use_clip = True
ob_circle.location = (-1.201, 2.307, 1.262)
ob_circle.rotation_euler = (-3.62e-05, -1.575, 3.607e-05)
ob_circle.scale = (0.3378, 0.3378, 0.3378)
ob_circle.lineart.crease_threshold = 0.0

# ---- collection membership
col_collection.objects.link(ob_cube)
col_collection.objects.link(ob_circle)

# ---- scene / render settings (as saved in the file)
scene.frame_start = 1; scene.frame_end = 250; scene.frame_set(1)
scene.render.engine = 'BLENDER_EEVEE_NEXT'
scene.cycles.use_denoising = False
scene.cycles.samples = 128
scene.cycles.sampling_pattern = 'TABULATED_SOBOL'
scene.cycles.use_adaptive_sampling = False
scene.cycles.use_light_tree = False
scene.view_settings.view_transform = 'Filmic'
bpy.context.view_layer.update()

# ---- added for rendering (the .blend has no active camera and no usable light): camera, sun
cam_auto = bpy.data.cameras.new('AutoCamera')
cam_auto.lens = 50.0
cam_auto.sensor_width = 36.0
cam_auto.clip_end = 1000.0
ob_auto_camera = bpy.data.objects.new('AutoCamera', cam_auto)
scene.collection.objects.link(ob_auto_camera)
ob_auto_camera.location = (2.73176, -3.27811, 3.34745)
ob_auto_camera.rotation_euler = (1.09748, -7.21219e-08, 0.694738)
scene.camera = ob_auto_camera
light_auto_sun = bpy.data.lights.new('AutoSun', 'SUN')
light_auto_sun.energy = 3.0
light_auto_sun.angle = 0.0523599
ob_auto_sun = bpy.data.objects.new('AutoSun', light_auto_sun)
scene.collection.objects.link(ob_auto_sun)
ob_auto_sun.rotation_euler = (0.872665, 0.174533, 0.523599)
bpy.context.view_layer.update()
